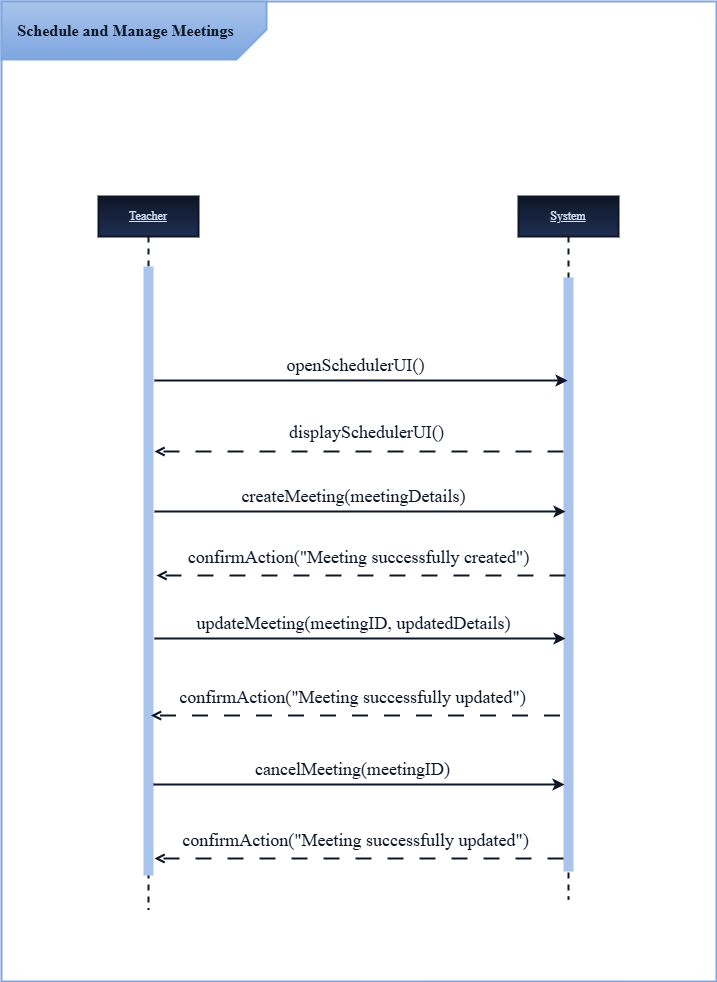

The diagram above was exported from draw.io. Its source (the exported page's mxGraphModel, read from the mxfile embedded in the PNG):
<mxGraphModel dx="1572" dy="834" grid="0" gridSize="10" guides="1" tooltips="1" connect="1" arrows="1" fold="1" page="1" pageScale="1" pageWidth="850" pageHeight="1100" background="light-dark(#FFFFFF,#FFFFFF)" math="0" shadow="0">
  <root>
    <mxCell id="0" />
    <mxCell id="1" parent="0" />
    <mxCell id="gouFVAxp1i9EiJwz5h6a-1" parent="1" style="rounded=0;whiteSpace=wrap;html=1;align=center;verticalAlign=middle;fontFamily=Times New Roman;fontSize=11;fontColor=light-dark(#000000,#0E1627);labelBackgroundColor=none;resizable=1;fillColor=none;gradientColor=none;strokeColor=light-dark(#7EA6E0,#7EA6E0);imageWidth=24;strokeWidth=2;" value="" vertex="1">
      <mxGeometry height="980" width="715" x="68" y="60" as="geometry" />
    </mxCell>
    <mxCell id="gouFVAxp1i9EiJwz5h6a-2" parent="1" style="shape=umlLifeline;perimeter=lifelinePerimeter;whiteSpace=wrap;html=1;container=0;dropTarget=0;collapsible=0;recursiveResize=0;outlineConnect=0;portConstraint=eastwest;newEdgeStyle={&quot;edgeStyle&quot;:&quot;elbowEdgeStyle&quot;,&quot;elbow&quot;:&quot;vertical&quot;,&quot;curved&quot;:0,&quot;rounded&quot;:0};fontFamily=Times New Roman;strokeColor=light-dark(#0E1627,#0E1627);align=center;verticalAlign=middle;fontSize=12;fontColor=light-dark(#D4E1F5,#D4E1F5);fillColor=light-dark(#0E1627,#0E1627);labelBackgroundColor=none;strokeWidth=2;gradientColor=light-dark(#1F2F52,#1F2F52);" value="&lt;font style=&quot;&quot;&gt;&lt;u style=&quot;&quot;&gt;Teacher&lt;/u&gt;&lt;/font&gt;" vertex="1">
      <mxGeometry height="713" width="100" x="165" y="255" as="geometry" />
    </mxCell>
    <mxCell id="gouFVAxp1i9EiJwz5h6a-3" parent="gouFVAxp1i9EiJwz5h6a-2" style="html=1;points=[];perimeter=orthogonalPerimeter;outlineConnect=0;targetShapes=umlLifeline;portConstraint=eastwest;newEdgeStyle={&quot;edgeStyle&quot;:&quot;elbowEdgeStyle&quot;,&quot;elbow&quot;:&quot;vertical&quot;,&quot;curved&quot;:0,&quot;rounded&quot;:0};fontFamily=Times New Roman;fillColor=light-dark(#A9C4EB,#A9C4EB);strokeColor=none;align=center;verticalAlign=middle;fontSize=12;fontColor=#ffffff;labelBackgroundColor=none;" value="" vertex="1">
      <mxGeometry height="609" width="10" x="45" y="70" as="geometry" />
    </mxCell>
    <mxCell id="gouFVAxp1i9EiJwz5h6a-4" parent="1" style="shape=umlLifeline;perimeter=lifelinePerimeter;whiteSpace=wrap;html=1;container=0;dropTarget=0;collapsible=0;recursiveResize=0;outlineConnect=0;portConstraint=eastwest;newEdgeStyle={&quot;edgeStyle&quot;:&quot;elbowEdgeStyle&quot;,&quot;elbow&quot;:&quot;vertical&quot;,&quot;curved&quot;:0,&quot;rounded&quot;:0};fontFamily=Times New Roman;strokeColor=light-dark(#0E1627,#0E1627);align=center;verticalAlign=middle;fontSize=12;fontColor=light-dark(#000000,#0E1627);fillColor=light-dark(#0E1627,#0E1627);labelBackgroundColor=none;strokeWidth=2;gradientColor=light-dark(#1F2F52,#1F2F52);" value="&lt;font style=&quot;color: light-dark(rgb(212, 225, 245), rgb(212, 225, 245));&quot;&gt;&lt;u style=&quot;&quot;&gt;System&lt;/u&gt;&lt;/font&gt;" vertex="1">
      <mxGeometry height="703" width="100" x="585" y="255" as="geometry" />
    </mxCell>
    <mxCell id="gouFVAxp1i9EiJwz5h6a-5" parent="gouFVAxp1i9EiJwz5h6a-4" style="html=1;points=[];perimeter=orthogonalPerimeter;outlineConnect=0;targetShapes=umlLifeline;portConstraint=eastwest;newEdgeStyle={&quot;edgeStyle&quot;:&quot;elbowEdgeStyle&quot;,&quot;elbow&quot;:&quot;vertical&quot;,&quot;curved&quot;:0,&quot;rounded&quot;:0};fontFamily=Times New Roman;strokeColor=none;align=center;verticalAlign=middle;fontSize=12;fontColor=light-dark(#000000,#0E1627);fillColor=light-dark(#A9C4EB,#A9C4EB);labelBackgroundColor=none;" value="" vertex="1">
      <mxGeometry height="594" width="10" x="45" y="81" as="geometry" />
    </mxCell>
    <mxCell id="gouFVAxp1i9EiJwz5h6a-6" edge="1" parent="1" style="shape=connector;rounded=0;orthogonalLoop=1;jettySize=auto;elbow=horizontal;html=1;strokeColor=light-dark(#000000,#0E1627);strokeWidth=2;align=center;verticalAlign=middle;fontFamily=Times New Roman;fontSize=11;fontColor=light-dark(#000000,#0E1627);labelBackgroundColor=none;resizable=0;endArrow=open;dashed=1;dashPattern=8 8;endFill=0;">
      <mxGeometry relative="1" as="geometry">
        <mxPoint x="630" y="510" as="sourcePoint" />
        <mxPoint x="221" y="510" as="targetPoint" />
      </mxGeometry>
    </mxCell>
    <mxCell id="gouFVAxp1i9EiJwz5h6a-7" connectable="0" parent="gouFVAxp1i9EiJwz5h6a-6" style="edgeLabel;html=1;align=center;verticalAlign=middle;resizable=0;points=[];fontFamily=Times New Roman;fontSize=11;fontColor=light-dark(#000000,#0E1627);labelBackgroundColor=none;fillColor=none;gradientColor=none;" value="&lt;font style=&quot;font-size: 18px;&quot;&gt;displaySchedulerUI()&lt;/font&gt;" vertex="1">
      <mxGeometry relative="1" x="-0.4735" y="6" as="geometry">
        <mxPoint x="-90" y="-26" as="offset" />
      </mxGeometry>
    </mxCell>
    <mxCell id="gouFVAxp1i9EiJwz5h6a-8" edge="1" parent="1" style="shape=connector;rounded=0;orthogonalLoop=1;jettySize=auto;elbow=vertical;html=1;strokeColor=light-dark(#000000,#0E1627);strokeWidth=2;align=center;verticalAlign=middle;fontFamily=Times New Roman;fontSize=11;fontColor=light-dark(#000000,#0E1627);labelBackgroundColor=none;endArrow=classic;" target="gouFVAxp1i9EiJwz5h6a-4">
      <mxGeometry relative="1" as="geometry">
        <mxPoint x="221" y="439" as="sourcePoint" />
        <mxPoint x="618" y="439" as="targetPoint" />
      </mxGeometry>
    </mxCell>
    <mxCell id="gouFVAxp1i9EiJwz5h6a-9" connectable="0" parent="gouFVAxp1i9EiJwz5h6a-8" style="edgeLabel;html=1;align=center;verticalAlign=middle;resizable=0;points=[];fontFamily=Times New Roman;fontSize=11;fontColor=light-dark(#000000,#0E1627);labelBackgroundColor=none;" value="&lt;font style=&quot;font-size: 18px;&quot;&gt;openSchedulerUI()&lt;/font&gt;" vertex="1">
      <mxGeometry relative="1" x="-0.0548" y="3" as="geometry">
        <mxPoint x="4" y="-13" as="offset" />
      </mxGeometry>
    </mxCell>
    <mxCell id="gouFVAxp1i9EiJwz5h6a-10" edge="1" parent="1" style="shape=connector;rounded=0;orthogonalLoop=1;jettySize=auto;elbow=vertical;html=1;strokeColor=light-dark(#000000,#0E1627);strokeWidth=2;align=center;verticalAlign=middle;fontFamily=Times New Roman;fontSize=11;fontColor=light-dark(#000000,#0E1627);labelBackgroundColor=none;endArrow=classic;">
      <mxGeometry relative="1" as="geometry">
        <mxPoint x="221" y="570" as="sourcePoint" />
        <mxPoint x="632" y="570" as="targetPoint" />
      </mxGeometry>
    </mxCell>
    <mxCell id="gouFVAxp1i9EiJwz5h6a-11" connectable="0" parent="gouFVAxp1i9EiJwz5h6a-10" style="edgeLabel;html=1;align=center;verticalAlign=middle;resizable=0;points=[];fontFamily=Times New Roman;fontSize=11;fontColor=light-dark(#000000,#0E1627);labelBackgroundColor=none;" value="&lt;font style=&quot;font-size: 18px;&quot;&gt;createMeeting(meetingDetails)&lt;/font&gt;" vertex="1">
      <mxGeometry relative="1" x="-0.0548" y="3" as="geometry">
        <mxPoint x="4" y="-13" as="offset" />
      </mxGeometry>
    </mxCell>
    <mxCell id="gouFVAxp1i9EiJwz5h6a-12" edge="1" parent="1" style="shape=connector;rounded=0;orthogonalLoop=1;jettySize=auto;elbow=horizontal;html=1;strokeColor=light-dark(#000000,#0E1627);strokeWidth=2;align=center;verticalAlign=middle;fontFamily=Times New Roman;fontSize=11;fontColor=light-dark(#000000,#0E1627);labelBackgroundColor=none;resizable=0;endArrow=open;dashed=1;dashPattern=8 8;endFill=0;">
      <mxGeometry relative="1" as="geometry">
        <mxPoint x="632" y="634" as="sourcePoint" />
        <mxPoint x="223" y="634" as="targetPoint" />
      </mxGeometry>
    </mxCell>
    <mxCell id="gouFVAxp1i9EiJwz5h6a-13" connectable="0" parent="gouFVAxp1i9EiJwz5h6a-12" style="edgeLabel;html=1;align=center;verticalAlign=middle;resizable=0;points=[];fontFamily=Times New Roman;fontSize=11;fontColor=light-dark(#000000,#0E1627);labelBackgroundColor=none;fillColor=none;gradientColor=none;" value="&lt;font style=&quot;font-size: 18px;&quot;&gt;confirmAction(&quot;Meeting successfully created&quot;)&lt;/font&gt;" vertex="1">
      <mxGeometry relative="1" x="-0.4735" y="6" as="geometry">
        <mxPoint x="-100" y="-25" as="offset" />
      </mxGeometry>
    </mxCell>
    <mxCell id="gouFVAxp1i9EiJwz5h6a-14" edge="1" parent="1" style="shape=connector;rounded=0;orthogonalLoop=1;jettySize=auto;elbow=vertical;html=1;strokeColor=light-dark(#000000,#0E1627);strokeWidth=2;align=center;verticalAlign=middle;fontFamily=Times New Roman;fontSize=11;fontColor=light-dark(#000000,#0E1627);labelBackgroundColor=none;endArrow=classic;">
      <mxGeometry relative="1" as="geometry">
        <mxPoint x="221" y="697" as="sourcePoint" />
        <mxPoint x="632" y="697" as="targetPoint" />
      </mxGeometry>
    </mxCell>
    <mxCell id="gouFVAxp1i9EiJwz5h6a-15" connectable="0" parent="gouFVAxp1i9EiJwz5h6a-14" style="edgeLabel;html=1;align=center;verticalAlign=middle;resizable=0;points=[];fontFamily=Times New Roman;fontSize=11;fontColor=light-dark(#000000,#0E1627);labelBackgroundColor=none;" value="&lt;font style=&quot;font-size: 18px;&quot;&gt; updateMeeting(meetingID, updatedDetails)&lt;/font&gt;" vertex="1">
      <mxGeometry relative="1" x="-0.0548" y="3" as="geometry">
        <mxPoint x="4" y="-13" as="offset" />
      </mxGeometry>
    </mxCell>
    <mxCell id="gouFVAxp1i9EiJwz5h6a-16" edge="1" parent="1" style="shape=connector;rounded=0;orthogonalLoop=1;jettySize=auto;elbow=horizontal;html=1;strokeColor=light-dark(#000000,#0E1627);strokeWidth=2;align=center;verticalAlign=middle;fontFamily=Times New Roman;fontSize=11;fontColor=light-dark(#000000,#0E1627);labelBackgroundColor=none;resizable=0;endArrow=open;dashed=1;dashPattern=8 8;endFill=0;">
      <mxGeometry relative="1" as="geometry">
        <mxPoint x="626.5" y="774" as="sourcePoint" />
        <mxPoint x="217.5" y="774" as="targetPoint" />
      </mxGeometry>
    </mxCell>
    <mxCell id="gouFVAxp1i9EiJwz5h6a-17" connectable="0" parent="gouFVAxp1i9EiJwz5h6a-16" style="edgeLabel;html=1;align=center;verticalAlign=middle;resizable=0;points=[];fontFamily=Times New Roman;fontSize=11;fontColor=light-dark(#000000,#0E1627);labelBackgroundColor=none;fillColor=none;gradientColor=none;" value="&lt;font style=&quot;font-size: 18px;&quot;&gt;confirmAction(&quot;Meeting successfully updated&quot;)&lt;/font&gt;" vertex="1">
      <mxGeometry relative="1" x="-0.4735" y="6" as="geometry">
        <mxPoint x="-101" y="-25" as="offset" />
      </mxGeometry>
    </mxCell>
    <mxCell id="gouFVAxp1i9EiJwz5h6a-18" parent="1" style="shape=card;whiteSpace=wrap;html=1;align=center;verticalAlign=middle;fontFamily=Times New Roman;fontSize=11;fontColor=light-dark(#000000,#0E1627);labelBackgroundColor=none;resizable=1;fillColor=light-dark(#7EA6E0,#7EA6E0);gradientColor=light-dark(#A9C4EB,#A9C4EB);strokeColor=light-dark(#7EA6E0,#7EA6E0);rotation=-180;strokeWidth=2;" value="" vertex="1">
      <mxGeometry height="58" width="265" x="68" y="60" as="geometry" />
    </mxCell>
    <mxCell id="gouFVAxp1i9EiJwz5h6a-19" parent="1" style="text;html=1;whiteSpace=wrap;strokeColor=none;fillColor=none;align=center;verticalAlign=middle;rounded=0;fontFamily=Times New Roman;fontSize=11;fontColor=light-dark(#000000,#0E1627);labelBackgroundColor=none;resizable=1;" value="&lt;span style=&quot;font-size:12.0pt;mso-bidi-font-size:11.0pt;&amp;lt;br/&amp;gt;line-height:150%;font-family:&amp;quot;Times New Roman&amp;quot;,serif;mso-fareast-font-family:&amp;lt;br/&amp;gt;&amp;quot;Times New Roman&amp;quot;;mso-ansi-language:EN-US;mso-fareast-language:EN-US;&amp;lt;br/&amp;gt;mso-bidi-language:AR-SA&quot;&gt;&lt;b&gt;Schedule and Manage Meetings&lt;/b&gt;&lt;/span&gt;" vertex="1">
      <mxGeometry height="30" width="228.5" x="77.5" y="74" as="geometry" />
    </mxCell>
    <mxCell id="gouFVAxp1i9EiJwz5h6a-20" edge="1" parent="1" style="shape=connector;rounded=0;orthogonalLoop=1;jettySize=auto;elbow=vertical;html=1;strokeColor=light-dark(#000000,#0E1627);strokeWidth=2;align=center;verticalAlign=middle;fontFamily=Times New Roman;fontSize=11;fontColor=light-dark(#000000,#0E1627);labelBackgroundColor=none;endArrow=classic;">
      <mxGeometry relative="1" as="geometry">
        <mxPoint x="220" y="843" as="sourcePoint" />
        <mxPoint x="631" y="843" as="targetPoint" />
      </mxGeometry>
    </mxCell>
    <mxCell id="gouFVAxp1i9EiJwz5h6a-21" connectable="0" parent="gouFVAxp1i9EiJwz5h6a-20" style="edgeLabel;html=1;align=center;verticalAlign=middle;resizable=0;points=[];fontFamily=Times New Roman;fontSize=11;fontColor=light-dark(#000000,#0E1627);labelBackgroundColor=none;" value="&lt;font style=&quot;font-size: 18px;&quot;&gt; cancelMeeting(meetingID)&lt;/font&gt;" vertex="1">
      <mxGeometry relative="1" x="-0.0548" y="3" as="geometry">
        <mxPoint x="4" y="-13" as="offset" />
      </mxGeometry>
    </mxCell>
    <mxCell id="gouFVAxp1i9EiJwz5h6a-23" edge="1" parent="1" style="shape=connector;rounded=0;orthogonalLoop=1;jettySize=auto;elbow=horizontal;html=1;strokeColor=light-dark(#000000,#0E1627);strokeWidth=2;align=center;verticalAlign=middle;fontFamily=Times New Roman;fontSize=11;fontColor=light-dark(#000000,#0E1627);labelBackgroundColor=none;resizable=0;endArrow=open;dashed=1;dashPattern=8 8;endFill=0;">
      <mxGeometry relative="1" as="geometry">
        <mxPoint x="630" y="917" as="sourcePoint" />
        <mxPoint x="221" y="917" as="targetPoint" />
      </mxGeometry>
    </mxCell>
    <mxCell id="gouFVAxp1i9EiJwz5h6a-24" connectable="0" parent="gouFVAxp1i9EiJwz5h6a-23" style="edgeLabel;html=1;align=center;verticalAlign=middle;resizable=0;points=[];fontFamily=Times New Roman;fontSize=11;fontColor=light-dark(#000000,#0E1627);labelBackgroundColor=none;fillColor=none;gradientColor=none;" value="&lt;font style=&quot;font-size: 18px;&quot;&gt;confirmAction(&quot;Meeting successfully updated&quot;)&lt;/font&gt;" vertex="1">
      <mxGeometry relative="1" x="-0.4735" y="6" as="geometry">
        <mxPoint x="-101" y="-25" as="offset" />
      </mxGeometry>
    </mxCell>
  </root>
</mxGraphModel>